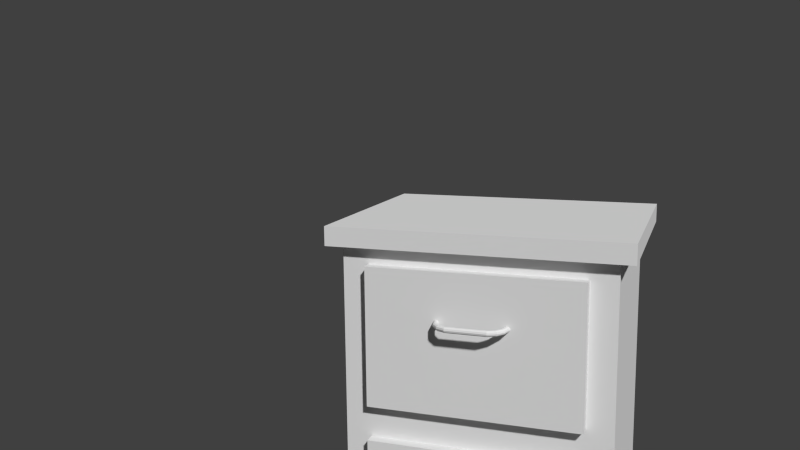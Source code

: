 # Source: sl-nachttisch.blend  (saved by Blender 2.76.0; exported with 4.5.12 LTS)
import bpy
from mathutils import Matrix  # noqa: F401  (used for matrix-valued properties, if any)

bpy.ops.wm.read_factory_settings(use_empty=True)
scene = bpy.context.scene
scene.name = 'Scene'

# ---- collections
col_collection_1 = bpy.data.collections.new('Collection 1'); scene.collection.children.link(col_collection_1)
col_collection_2 = bpy.data.collections.new('Collection 2'); scene.collection.children.link(col_collection_2)
col_collection_2.hide_render = True
col_collection_2.hide_viewport = True

# ---- materials (node trees are filled in below, after node groups)
mat_material_001 = bpy.data.materials.new('Material.001')
mat_material_001.alpha_threshold = 0.0
mat_material_001.roughness = 0.5

# ---- material node trees
mat_material_001.use_nodes = True; mat_material_001.node_tree.nodes.clear()
_N = mat_material_001.node_tree.nodes; _L = mat_material_001.node_tree.links
n0 = _N.new('ShaderNodeOutputMaterial'); n0.name = 'Material Output'; n0.location = (300, 300)
n1 = _N.new('ShaderNodeEmission'); n1.name = 'Emission'; n1.location = (10, 300)
n1.inputs[0].default_value = (0.0666, 0.0677, 0.07658, 1.0)
n1.inputs[1].default_value = 6.5
_L.new(n1.outputs[0], n0.inputs[0])
n0.is_active_output = True

# ---- world
world_world = bpy.data.worlds.new('World'); scene.world = world_world
world_world.color = (0.05088, 0.05088, 0.05088)
world_world.use_sun_shadow = False
world_world.sun_shadow_jitter_overblur = 0.0
world_world.cycles.sampling_method = 'NONE'
world_world.cycles.sample_map_resolution = 256

# ---- cameras
cam_camera = bpy.data.cameras.new('Camera')
cam_camera.clip_end = 100.0
cam_camera.lens = 35.0
cam_camera.sensor_width = 32.0
cam_camera.sensor_height = 18.0
cam_camera.ortho_scale = 7.314
cam_camera.dof.focus_distance = 0.0

# ---- meshes
me_cube_004 = bpy.data.meshes.new('Cube.004')
me_cube_004.from_pydata([(0.2511, -1.0, -0.557), (0.2474, -1.0, -0.5655), (0.2378, -1.0, -0.5708), (0.2259, -1.0, -0.5708), (0.2163, -1.0, -0.5655), (0.2126, -1.0, -0.557), (0.2163, -1.0, -0.5485), (0.2259, -1.0, -0.5433), (0.2378, -1.0, -0.5433), (0.2474, -1.0, -0.5485), (0.1367, -1.178, 0.358), (0.1346, -1.166, 0.3632), (0.1319, -1.151, 0.3632), (0.1298, -1.139, 0.358), (0.1289, -1.134, 0.3495), (0.1298, -1.139, 0.341), (0.1319, -1.151, 0.3358), (0.1346, -1.166, 0.3358), (0.1367, -1.178, 0.341), (0.1375, -1.182, 0.3495), (-0.1367, -1.178, 0.358), (-0.1345, -1.166, 0.3632), (-0.1319, -1.151, 0.3632), (-0.1297, -1.139, 0.358), (-0.1289, -1.134, 0.3495), (-0.1297, -1.139, 0.341), (-0.1319, -1.151, 0.3358), (-0.1345, -1.166, 0.3358), (-0.1367, -1.178, 0.341), (-0.1375, -1.182, 0.3495), (-0.1938, -1.143, 0.358), (-0.1878, -1.133, 0.3632), (-0.1804, -1.121, 0.3632), (-0.1744, -1.111, 0.358), (-0.1721, -1.108, 0.3495), (-0.1744, -1.111, 0.341), (-0.1804, -1.121, 0.3358), (-0.1878, -1.133, 0.3358), (-0.1938, -1.143, 0.341), (-0.1961, -1.146, 0.3495), (-0.2333, -1.079, 0.358), (-0.2246, -1.074, 0.3632), (-0.2139, -1.067, 0.3632), (-0.2052, -1.062, 0.358), (-0.2019, -1.06, 0.3495), (-0.2052, -1.062, 0.341), (-0.2139, -1.067, 0.3358), (-0.2246, -1.074, 0.3358), (-0.2333, -1.079, 0.341), (-0.2366, -1.081, 0.3495), (-0.2474, -1.0, 0.358), (-0.2378, -1.0, 0.3632), (-0.2259, -1.0, 0.3632), (-0.2163, -1.0, 0.358), (-0.2126, -1.0, 0.3495), (-0.2163, -1.0, 0.341), (-0.2259, -1.0, 0.3358), (-0.2378, -1.0, 0.3358), (-0.2474, -1.0, 0.341), (-0.2511, -1.0, 0.3495), (0.2474, -1.0, 0.358), (0.2378, -1.0, 0.3632), (0.2259, -1.0, 0.3632), (0.2163, -1.0, 0.358), (0.2126, -1.0, 0.3495), (0.2163, -1.0, 0.341), (0.2259, -1.0, 0.3358), (0.2378, -1.0, 0.3358), (0.2474, -1.0, 0.341), (0.2511, -1.0, 0.3495), (-0.2511, -1.0, -0.557), (-0.2474, -1.0, -0.5655), (-0.2378, -1.0, -0.5708), (-0.2259, -1.0, -0.5708), (-0.2163, -1.0, -0.5655), (-0.2126, -1.0, -0.557), (-0.2163, -1.0, -0.5485), (-0.2259, -1.0, -0.5433), (-0.2378, -1.0, -0.5433), (-0.2474, -1.0, -0.5485), (-0.2366, -1.081, -0.557), (-0.2333, -1.079, -0.5655), (-0.2246, -1.074, -0.5708), (-0.2139, -1.067, -0.5708), (-0.2052, -1.062, -0.5655), (-0.2019, -1.06, -0.557), (-0.2052, -1.062, -0.5485), (-0.2139, -1.067, -0.5433), (-0.2246, -1.074, -0.5433), (-0.2333, -1.079, -0.5485), (-0.1961, -1.146, -0.557), (-0.1938, -1.143, -0.5655), (-0.1878, -1.133, -0.5708), (-0.1804, -1.121, -0.5708), (-0.1744, -1.111, -0.5655), (-0.1721, -1.108, -0.557), (-0.1744, -1.111, -0.5485), (-0.1804, -1.121, -0.5433), (-0.1878, -1.133, -0.5433), (-0.1938, -1.143, -0.5485), (-0.1375, -1.182, -0.557), (-0.1367, -1.178, -0.5655), (-0.1345, -1.166, -0.5708), (-0.1319, -1.151, -0.5708), (-0.1297, -1.139, -0.5655), (-0.1289, -1.134, -0.557), (-0.1297, -1.139, -0.5485), (-0.1319, -1.151, -0.5433), (-0.1345, -1.166, -0.5433), (-0.1367, -1.178, -0.5485), (0.1375, -1.182, -0.557), (0.1367, -1.178, -0.5655), (0.1346, -1.166, -0.5708), (0.1319, -1.151, -0.5708), (0.1298, -1.139, -0.5655), (0.1289, -1.134, -0.557), (0.1298, -1.139, -0.5485), (0.1319, -1.151, -0.5433), (0.1346, -1.166, -0.5433), (0.1367, -1.178, -0.5485), (0.1961, -1.146, -0.557), (0.1938, -1.143, -0.5655), (0.1878, -1.133, -0.5708), (0.1804, -1.121, -0.5708), (0.1744, -1.111, -0.5655), (0.1721, -1.108, -0.557), (0.1744, -1.111, -0.5485), (0.1804, -1.121, -0.5433), (0.1878, -1.133, -0.5433), (0.1938, -1.143, -0.5485), (0.2366, -1.081, -0.557), (0.2333, -1.079, -0.5655), (0.2247, -1.074, -0.5708), (0.2139, -1.067, -0.5708), (0.2053, -1.062, -0.5655), (0.202, -1.06, -0.557), (0.2053, -1.062, -0.5485), (0.2139, -1.067, -0.5433), (0.2247, -1.074, -0.5433), (0.2333, -1.079, -0.5485), (-1.0, -1.0, -1.0), (-1.0, -1.0, 1.0), (-1.0, 1.0, -1.0), (-1.0, 1.0, 1.0), (1.0, -1.0, -1.0), (1.0, -1.0, 1.0), (1.0, 1.0, -1.0), (1.0, 1.0, 1.0), (-0.72, -0.9, -0.8098), (-0.9, 0.9, -0.9), (0.9, 0.9, -0.9), (0.72, -0.9, -0.8098), (-0.72, -0.9, 0.8148), (-1.0, 1.0, 0.905), (1.0, 1.0, 0.905), (1.0, -1.0, 0.905), (-1.0, -1.0, -0.9), (1.0, -1.0, -0.9), (1.0, 1.0, -0.9), (-1.0, 1.0, -0.9), (-0.9, 0.9, 0.905), (-1.0, -1.0, 0.905), (0.9, 0.9, 0.905), (0.72, -0.9, 0.8148), (0.72, -0.9, -0.08775), (-0.72, -0.9, -0.08775), (0.0, -0.9, -0.8098), (0.0, -0.9, 0.8148), (0.0, -0.9, -0.08775), (0.72, -0.9, 0.09275), (0.9, -0.9, -0.9), (0.0, -0.9, -0.9), (-0.9, -0.9, -0.9), (-0.72, -0.9, 0.09275), (0.0, -0.9, 0.09275), (-0.9, -0.9, 0.0025), (-0.9, -0.9, 0.905), (0.0, -0.9, 0.905), (0.9, -0.9, 0.905), (0.9, -0.9, 0.0025), (0.0, -0.9, 0.0025), (0.72, -1.0, -0.08775), (0.72, -1.0, -0.8098), (0.0, -1.0, -0.8098), (-0.72, -1.0, -0.8098), (-0.72, -1.0, -0.08775), (0.0, -1.0, -0.08775), (-0.72, -1.0, 0.09275), (-0.72, -1.0, 0.8148), (0.0, -1.0, 0.8148), (0.72, -1.0, 0.8148), (0.72, -1.0, 0.09275), (0.0, -1.0, 0.09275), (0.1961, -1.146, 0.3495), (0.1938, -1.143, 0.341), (0.1878, -1.133, 0.3358), (0.1804, -1.121, 0.3358), (0.1744, -1.111, 0.341), (0.1721, -1.108, 0.3495), (0.1744, -1.111, 0.358), (0.1804, -1.121, 0.3632), (0.1878, -1.133, 0.3632), (0.1938, -1.143, 0.358), (0.2366, -1.081, 0.3495), (0.2333, -1.079, 0.341), (0.2247, -1.074, 0.3358), (0.2139, -1.067, 0.3358), (0.2053, -1.062, 0.341), (0.202, -1.06, 0.3495), (0.2053, -1.062, 0.358), (0.2139, -1.067, 0.3632), (0.2247, -1.074, 0.3632), (0.2333, -1.079, 0.358)], [], [(212, 60, 69, 203), (211, 61, 60, 212), (210, 62, 61, 211), (209, 63, 62, 210), (208, 64, 63, 209), (207, 65, 64, 208), (206, 66, 65, 207), (205, 67, 66, 206), (204, 68, 67, 205), (203, 69, 68, 204), (202, 212, 203, 193), (201, 211, 212, 202), (200, 210, 211, 201), (199, 209, 210, 200), (198, 208, 209, 199), (197, 207, 208, 198), (196, 206, 207, 197), (195, 205, 206, 196), (194, 204, 205, 195), (193, 203, 204, 194), (10, 202, 193, 19), (11, 201, 202, 10), (12, 200, 201, 11), (13, 199, 200, 12), (14, 198, 199, 13), (15, 197, 198, 14), (16, 196, 197, 15), (17, 195, 196, 16), (18, 194, 195, 17), (19, 193, 194, 18), (20, 10, 19, 29), (21, 11, 10, 20), (22, 12, 11, 21), (23, 13, 12, 22), (24, 14, 13, 23), (25, 15, 14, 24), (26, 16, 15, 25), (27, 17, 16, 26), (28, 18, 17, 27), (29, 19, 18, 28), (30, 20, 29, 39), (31, 21, 20, 30), (32, 22, 21, 31), (33, 23, 22, 32), (34, 24, 23, 33), (35, 25, 24, 34), (36, 26, 25, 35), (37, 27, 26, 36), (38, 28, 27, 37), (39, 29, 28, 38), (40, 30, 39, 49), (41, 31, 30, 40), (42, 32, 31, 41), (43, 33, 32, 42), (44, 34, 33, 43), (45, 35, 34, 44), (46, 36, 35, 45), (47, 37, 36, 46), (48, 38, 37, 47), (49, 39, 38, 48), (50, 40, 49, 59), (51, 41, 40, 50), (52, 42, 41, 51), (53, 43, 42, 52), (54, 44, 43, 53), (55, 45, 44, 54), (56, 46, 45, 55), (57, 47, 46, 56), (58, 48, 47, 57), (59, 49, 48, 58), (70, 80, 81, 71), (71, 81, 82, 72), (72, 82, 83, 73), (73, 83, 84, 74), (74, 84, 85, 75), (75, 85, 86, 76), (76, 86, 87, 77), (77, 87, 88, 78), (78, 88, 89, 79), (79, 89, 80, 70), (80, 90, 91, 81), (81, 91, 92, 82), (82, 92, 93, 83), (83, 93, 94, 84), (84, 94, 95, 85), (85, 95, 96, 86), (86, 96, 97, 87), (87, 97, 98, 88), (88, 98, 99, 89), (89, 99, 90, 80), (90, 100, 101, 91), (91, 101, 102, 92), (92, 102, 103, 93), (93, 103, 104, 94), (94, 104, 105, 95), (95, 105, 106, 96), (96, 106, 107, 97), (97, 107, 108, 98), (98, 108, 109, 99), (99, 109, 100, 90), (100, 110, 111, 101), (101, 111, 112, 102), (102, 112, 113, 103), (103, 113, 114, 104), (104, 114, 115, 105), (105, 115, 116, 106), (106, 116, 117, 107), (107, 117, 118, 108), (108, 118, 119, 109), (109, 119, 110, 100), (110, 120, 121, 111), (111, 121, 122, 112), (112, 122, 123, 113), (113, 123, 124, 114), (114, 124, 125, 115), (115, 125, 126, 116), (116, 126, 127, 117), (117, 127, 128, 118), (118, 128, 129, 119), (119, 129, 120, 110), (120, 130, 131, 121), (121, 131, 132, 122), (122, 132, 133, 123), (123, 133, 134, 124), (124, 134, 135, 125), (125, 135, 136, 126), (126, 136, 137, 127), (127, 137, 138, 128), (128, 138, 139, 129), (129, 139, 130, 120), (130, 0, 1, 131), (131, 1, 2, 132), (132, 2, 3, 133), (133, 3, 4, 134), (134, 4, 5, 135), (135, 5, 6, 136), (136, 6, 7, 137), (137, 7, 8, 138), (138, 8, 9, 139), (139, 9, 0, 130), (156, 159, 142, 140), (159, 158, 146, 142), (158, 157, 144, 146), (157, 156, 140, 144), (140, 142, 146, 144), (145, 147, 143, 141), (174, 169, 191, 192), (162, 178, 179, 170, 150), (160, 162, 150, 149), (176, 160, 149, 172, 175), (141, 143, 153, 161), (143, 147, 154, 153), (147, 145, 155, 154), (145, 141, 161, 155), (170, 171, 172, 156, 157), (150, 170, 157, 158), (149, 150, 158, 159), (172, 149, 159, 156), (160, 176, 161, 153), (162, 160, 153, 154), (178, 162, 154, 155), (176, 177, 178, 155, 161), (168, 165, 185, 186), (164, 151, 170, 179), (151, 166, 171, 170), (148, 165, 175, 172), (166, 148, 172, 171), (168, 164, 179, 180), (165, 168, 180, 175), (173, 152, 176, 175), (167, 163, 178, 177), (163, 169, 179, 178), (152, 167, 177, 176), (169, 174, 180, 179), (174, 173, 175, 180), (186, 185, 184, 183, 182, 181), (148, 166, 183, 184), (166, 151, 182, 183), (164, 168, 186, 181), (165, 148, 184, 185), (151, 164, 181, 182), (190, 189, 188, 187, 192, 191), (169, 163, 190, 191), (152, 173, 187, 188), (173, 174, 192, 187), (167, 152, 188, 189), (163, 167, 189, 190)])
me_cube_004.use_remesh_preserve_volume = False
me_cube_004.use_remesh_preserve_attributes = False
me_cube_004.use_mirror_vertex_groups = False
me_cube_004.update()
me_plane_001 = bpy.data.meshes.new('Plane.001')
me_plane_001.from_pydata([(-1.0, -1.0, 0.0), (1.0, -1.0, 0.0), (-1.0, 1.0, 0.0), (1.0, 1.0, 0.0)], [], [(0, 1, 3, 2)])
me_plane_001.materials.append(mat_material_001)
me_plane_001.use_remesh_preserve_volume = False
me_plane_001.use_remesh_preserve_attributes = False
me_plane_001.use_mirror_vertex_groups = False
me_plane_001.update()

# ---- objects
ob_cube_001 = bpy.data.objects.new('Cube.001', me_cube_004)
ob_camera = bpy.data.objects.new('Camera', cam_camera)
ob_plane_001 = bpy.data.objects.new('Plane.001', me_plane_001)

# ---- transforms, parenting, visibility, modifiers, constraints
ob_cube_001.location = (-7.77, 17.44, 1.714)
ob_cube_001.scale = (1.278, 1.0, -1.703)
ob_cube_001.lineart.crease_threshold = 0.0
ob_camera.location = (-5.968, 9.866, 4.719)
ob_camera.rotation_euler = (1.393, 0.01086, -5.935)
ob_camera.lock_rotations_4d = False
ob_camera.empty_display_type = 'ARROWS'
ob_camera.color = (0.0, 0.0, 0.0, 0.0)
ob_camera.display_type = 'WIRE'
ob_camera.lineart.crease_threshold = 0.0
ob_plane_001.location = (0.0, 0.0, 12.0)
ob_plane_001.scale = (18.61, 18.61, 1.98)
ob_plane_001.visible_camera = False
ob_plane_001.lineart.crease_threshold = 0.0

# ---- collection membership
col_collection_1.objects.link(ob_cube_001)
col_collection_1.objects.link(ob_camera)
col_collection_2.objects.link(ob_plane_001)

# ---- scene / render settings (as saved in the file)
scene.camera = ob_camera
scene.frame_start = 1; scene.frame_end = 250; scene.frame_set(0)
scene.render.engine = 'CYCLES'
scene.render.resolution_percentage = 50
scene.render.dither_intensity = 0.0
scene.cycles.use_denoising = False
scene.cycles.samples = 15
scene.cycles.sampling_pattern = 'TABULATED_SOBOL'
scene.cycles.light_sampling_threshold = 0.0
scene.cycles.use_adaptive_sampling = False
scene.cycles.use_light_tree = False
scene.cycles.blur_glossy = 0.0
scene.cycles.max_bounces = 128
scene.cycles.diffuse_bounces = 128
scene.cycles.glossy_bounces = 128
scene.cycles.transmission_bounces = 128
scene.cycles.volume_bounces = 128
scene.cycles.transparent_max_bounces = 128
scene.cycles.pixel_filter_type = 'GAUSSIAN'
scene.cycles.sample_clamp_indirect = 0.0
scene.view_settings.view_transform = 'Standard'
bpy.context.view_layer.update()

# ---- added for rendering (the .blend has no usable light): sun
light_auto_sun = bpy.data.lights.new('AutoSun', 'SUN')
light_auto_sun.energy = 3.0
light_auto_sun.angle = 0.0523599
ob_auto_sun = bpy.data.objects.new('AutoSun', light_auto_sun)
scene.collection.objects.link(ob_auto_sun)
ob_auto_sun.rotation_euler = (0.872665, 0.174533, 0.523599)
bpy.context.view_layer.update()
